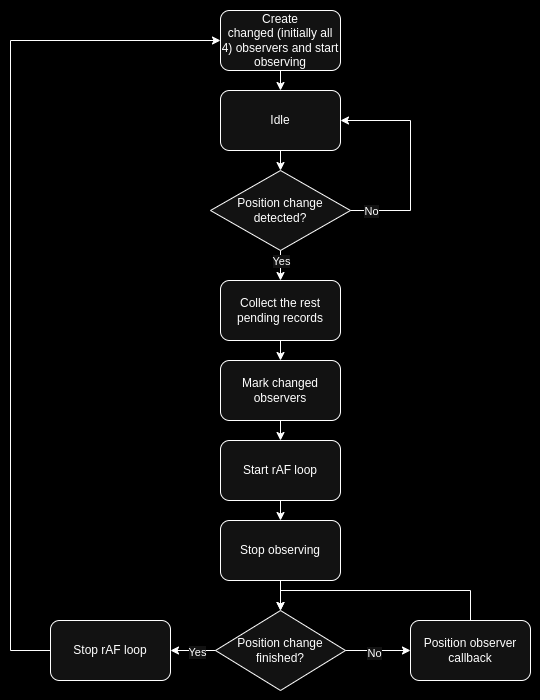

The diagram above was exported from draw.io. Its source (the exported page's mxGraphModel, read from the mxfile embedded in the PNG):
<mxGraphModel dx="1503" dy="842" grid="1" gridSize="10" guides="1" tooltips="1" connect="1" arrows="1" fold="1" page="1" pageScale="1" pageWidth="540" pageHeight="700" background="light-dark(#FFFFFF,#000000)" math="0" shadow="0">
  <root>
    <mxCell id="WIyWlLk6GJQsqaUBKTNV-0" />
    <mxCell id="WIyWlLk6GJQsqaUBKTNV-1" parent="WIyWlLk6GJQsqaUBKTNV-0" />
    <mxCell id="-SeWFAOmCzihgR4ygy1o-1" value="Create changed&amp;nbsp;(initially all 4)&amp;nbsp;observers and start observing" style="rounded=1;whiteSpace=wrap;html=1;" parent="WIyWlLk6GJQsqaUBKTNV-1" vertex="1">
      <mxGeometry x="220" y="10" width="120" height="60" as="geometry" />
    </mxCell>
    <mxCell id="-SeWFAOmCzihgR4ygy1o-4" value="" style="endArrow=classic;html=1;rounded=0;exitX=0.5;exitY=1;exitDx=0;exitDy=0;entryX=0.5;entryY=0;entryDx=0;entryDy=0;" parent="WIyWlLk6GJQsqaUBKTNV-1" source="-SeWFAOmCzihgR4ygy1o-1" target="CXZs-oIiS8LoE49JH6mw-0" edge="1">
      <mxGeometry width="50" height="50" relative="1" as="geometry">
        <mxPoint x="290" y="370" as="sourcePoint" />
        <mxPoint x="280" y="120" as="targetPoint" />
      </mxGeometry>
    </mxCell>
    <mxCell id="-SeWFAOmCzihgR4ygy1o-8" value="Start rAF loop" style="rounded=1;whiteSpace=wrap;html=1;" parent="WIyWlLk6GJQsqaUBKTNV-1" vertex="1">
      <mxGeometry x="220" y="440" width="120" height="60" as="geometry" />
    </mxCell>
    <mxCell id="-SeWFAOmCzihgR4ygy1o-9" value="Position change detected?" style="rhombus;whiteSpace=wrap;html=1;" parent="WIyWlLk6GJQsqaUBKTNV-1" vertex="1">
      <mxGeometry x="210" y="170" width="140" height="80" as="geometry" />
    </mxCell>
    <mxCell id="-SeWFAOmCzihgR4ygy1o-10" value="" style="endArrow=classic;html=1;rounded=0;exitX=0.5;exitY=1;exitDx=0;exitDy=0;entryX=0.5;entryY=0;entryDx=0;entryDy=0;" parent="WIyWlLk6GJQsqaUBKTNV-1" source="CXZs-oIiS8LoE49JH6mw-0" target="-SeWFAOmCzihgR4ygy1o-9" edge="1">
      <mxGeometry width="50" height="50" relative="1" as="geometry">
        <mxPoint x="280" y="200" as="sourcePoint" />
        <mxPoint x="340" y="370" as="targetPoint" />
      </mxGeometry>
    </mxCell>
    <mxCell id="-SeWFAOmCzihgR4ygy1o-12" value="" style="endArrow=classic;html=1;rounded=0;exitX=1;exitY=0.5;exitDx=0;exitDy=0;edgeStyle=orthogonalEdgeStyle;entryX=1;entryY=0.5;entryDx=0;entryDy=0;" parent="WIyWlLk6GJQsqaUBKTNV-1" source="-SeWFAOmCzihgR4ygy1o-9" target="CXZs-oIiS8LoE49JH6mw-0" edge="1">
      <mxGeometry width="50" height="50" relative="1" as="geometry">
        <mxPoint x="290" y="370" as="sourcePoint" />
        <mxPoint x="280" y="120" as="targetPoint" />
        <Array as="points">
          <mxPoint x="410" y="210" />
          <mxPoint x="410" y="120" />
        </Array>
      </mxGeometry>
    </mxCell>
    <mxCell id="-SeWFAOmCzihgR4ygy1o-14" value="No" style="edgeLabel;html=1;align=center;verticalAlign=middle;resizable=0;points=[];" parent="-SeWFAOmCzihgR4ygy1o-12" vertex="1" connectable="0">
      <mxGeometry x="-0.8219" relative="1" as="geometry">
        <mxPoint as="offset" />
      </mxGeometry>
    </mxCell>
    <mxCell id="-SeWFAOmCzihgR4ygy1o-15" value="" style="endArrow=classic;html=1;rounded=0;exitX=0.5;exitY=1;exitDx=0;exitDy=0;entryX=0.5;entryY=0;entryDx=0;entryDy=0;" parent="WIyWlLk6GJQsqaUBKTNV-1" source="-SeWFAOmCzihgR4ygy1o-9" target="CXZs-oIiS8LoE49JH6mw-1" edge="1">
      <mxGeometry width="50" height="50" relative="1" as="geometry">
        <mxPoint x="290" y="420" as="sourcePoint" />
        <mxPoint x="280" y="280" as="targetPoint" />
      </mxGeometry>
    </mxCell>
    <mxCell id="-SeWFAOmCzihgR4ygy1o-16" value="Yes" style="edgeLabel;html=1;align=center;verticalAlign=middle;resizable=0;points=[];" parent="-SeWFAOmCzihgR4ygy1o-15" vertex="1" connectable="0">
      <mxGeometry x="-0.2846" y="1" relative="1" as="geometry">
        <mxPoint x="-1" y="-1" as="offset" />
      </mxGeometry>
    </mxCell>
    <mxCell id="-SeWFAOmCzihgR4ygy1o-17" value="Stop observing" style="rounded=1;whiteSpace=wrap;html=1;" parent="WIyWlLk6GJQsqaUBKTNV-1" vertex="1">
      <mxGeometry x="220" y="520" width="120" height="60" as="geometry" />
    </mxCell>
    <mxCell id="-SeWFAOmCzihgR4ygy1o-18" value="" style="endArrow=classic;html=1;rounded=0;exitX=0.5;exitY=1;exitDx=0;exitDy=0;entryX=0.5;entryY=0;entryDx=0;entryDy=0;" parent="WIyWlLk6GJQsqaUBKTNV-1" source="-SeWFAOmCzihgR4ygy1o-8" target="-SeWFAOmCzihgR4ygy1o-17" edge="1">
      <mxGeometry width="50" height="50" relative="1" as="geometry">
        <mxPoint x="290" y="540" as="sourcePoint" />
        <mxPoint x="340" y="490" as="targetPoint" />
      </mxGeometry>
    </mxCell>
    <mxCell id="-SeWFAOmCzihgR4ygy1o-19" value="Position change finished?" style="rhombus;whiteSpace=wrap;html=1;" parent="WIyWlLk6GJQsqaUBKTNV-1" vertex="1">
      <mxGeometry x="215" y="610" width="130" height="80" as="geometry" />
    </mxCell>
    <mxCell id="-SeWFAOmCzihgR4ygy1o-20" value="" style="endArrow=classic;html=1;rounded=0;exitX=0.5;exitY=1;exitDx=0;exitDy=0;entryX=0.5;entryY=0;entryDx=0;entryDy=0;" parent="WIyWlLk6GJQsqaUBKTNV-1" source="-SeWFAOmCzihgR4ygy1o-17" target="-SeWFAOmCzihgR4ygy1o-19" edge="1">
      <mxGeometry width="50" height="50" relative="1" as="geometry">
        <mxPoint x="290" y="540" as="sourcePoint" />
        <mxPoint x="340" y="490" as="targetPoint" />
      </mxGeometry>
    </mxCell>
    <mxCell id="-SeWFAOmCzihgR4ygy1o-21" value="Position observer callback" style="rounded=1;whiteSpace=wrap;html=1;" parent="WIyWlLk6GJQsqaUBKTNV-1" vertex="1">
      <mxGeometry x="410" y="620" width="120" height="60" as="geometry" />
    </mxCell>
    <mxCell id="-SeWFAOmCzihgR4ygy1o-22" value="" style="endArrow=classic;html=1;rounded=0;exitX=1;exitY=0.5;exitDx=0;exitDy=0;entryX=0;entryY=0.5;entryDx=0;entryDy=0;" parent="WIyWlLk6GJQsqaUBKTNV-1" source="-SeWFAOmCzihgR4ygy1o-19" target="-SeWFAOmCzihgR4ygy1o-21" edge="1">
      <mxGeometry width="50" height="50" relative="1" as="geometry">
        <mxPoint x="290" y="460" as="sourcePoint" />
        <mxPoint x="340" y="410" as="targetPoint" />
      </mxGeometry>
    </mxCell>
    <mxCell id="-SeWFAOmCzihgR4ygy1o-23" value="No" style="edgeLabel;html=1;align=center;verticalAlign=middle;resizable=0;points=[];" parent="-SeWFAOmCzihgR4ygy1o-22" vertex="1" connectable="0">
      <mxGeometry x="-0.1532" y="-2" relative="1" as="geometry">
        <mxPoint as="offset" />
      </mxGeometry>
    </mxCell>
    <mxCell id="-SeWFAOmCzihgR4ygy1o-24" value="" style="endArrow=classic;html=1;rounded=0;exitX=0.5;exitY=0;exitDx=0;exitDy=0;edgeStyle=orthogonalEdgeStyle;entryX=0.5;entryY=0;entryDx=0;entryDy=0;" parent="WIyWlLk6GJQsqaUBKTNV-1" source="-SeWFAOmCzihgR4ygy1o-21" target="-SeWFAOmCzihgR4ygy1o-19" edge="1">
      <mxGeometry width="50" height="50" relative="1" as="geometry">
        <mxPoint x="290" y="440" as="sourcePoint" />
        <mxPoint x="470" y="500" as="targetPoint" />
        <Array as="points">
          <mxPoint x="470" y="590" />
          <mxPoint x="280" y="590" />
        </Array>
      </mxGeometry>
    </mxCell>
    <mxCell id="-SeWFAOmCzihgR4ygy1o-25" value="" style="endArrow=classic;html=1;rounded=0;exitX=0;exitY=0.5;exitDx=0;exitDy=0;edgeStyle=orthogonalEdgeStyle;entryX=0;entryY=0.5;entryDx=0;entryDy=0;" parent="WIyWlLk6GJQsqaUBKTNV-1" source="-SeWFAOmCzihgR4ygy1o-27" target="-SeWFAOmCzihgR4ygy1o-1" edge="1">
      <mxGeometry width="50" height="50" relative="1" as="geometry">
        <mxPoint x="290" y="400" as="sourcePoint" />
        <mxPoint x="130" y="610" as="targetPoint" />
        <Array as="points">
          <mxPoint x="10" y="650" />
          <mxPoint x="10" y="40" />
        </Array>
      </mxGeometry>
    </mxCell>
    <mxCell id="-SeWFAOmCzihgR4ygy1o-27" value="Stop rAF loop" style="rounded=1;whiteSpace=wrap;html=1;" parent="WIyWlLk6GJQsqaUBKTNV-1" vertex="1">
      <mxGeometry x="50" y="620" width="120" height="60" as="geometry" />
    </mxCell>
    <mxCell id="-SeWFAOmCzihgR4ygy1o-28" value="" style="endArrow=classic;html=1;rounded=0;exitX=0;exitY=0.5;exitDx=0;exitDy=0;entryX=1;entryY=0.5;entryDx=0;entryDy=0;" parent="WIyWlLk6GJQsqaUBKTNV-1" source="-SeWFAOmCzihgR4ygy1o-19" target="-SeWFAOmCzihgR4ygy1o-27" edge="1">
      <mxGeometry width="50" height="50" relative="1" as="geometry">
        <mxPoint x="290" y="440" as="sourcePoint" />
        <mxPoint x="340" y="390" as="targetPoint" />
      </mxGeometry>
    </mxCell>
    <mxCell id="-SeWFAOmCzihgR4ygy1o-29" value="Yes" style="edgeLabel;html=1;align=center;verticalAlign=middle;resizable=0;points=[];" parent="-SeWFAOmCzihgR4ygy1o-28" vertex="1" connectable="0">
      <mxGeometry x="-0.1342" y="1" relative="1" as="geometry">
        <mxPoint as="offset" />
      </mxGeometry>
    </mxCell>
    <mxCell id="3puf105YtBqjvVwVsdJi-3" value="Mark changed observers" style="rounded=1;whiteSpace=wrap;html=1;" parent="WIyWlLk6GJQsqaUBKTNV-1" vertex="1">
      <mxGeometry x="220" y="360" width="120" height="60" as="geometry" />
    </mxCell>
    <mxCell id="3puf105YtBqjvVwVsdJi-4" value="" style="endArrow=classic;html=1;rounded=0;exitX=0.5;exitY=1;exitDx=0;exitDy=0;entryX=0.5;entryY=0;entryDx=0;entryDy=0;" parent="WIyWlLk6GJQsqaUBKTNV-1" source="3puf105YtBqjvVwVsdJi-3" target="-SeWFAOmCzihgR4ygy1o-8" edge="1">
      <mxGeometry width="50" height="50" relative="1" as="geometry">
        <mxPoint x="290" y="410" as="sourcePoint" />
        <mxPoint x="340" y="360" as="targetPoint" />
      </mxGeometry>
    </mxCell>
    <mxCell id="CXZs-oIiS8LoE49JH6mw-0" value="Idle" style="rounded=1;whiteSpace=wrap;html=1;" parent="WIyWlLk6GJQsqaUBKTNV-1" vertex="1">
      <mxGeometry x="220" y="90" width="120" height="60" as="geometry" />
    </mxCell>
    <mxCell id="CXZs-oIiS8LoE49JH6mw-1" value="Collect the rest pending records" style="rounded=1;whiteSpace=wrap;html=1;" parent="WIyWlLk6GJQsqaUBKTNV-1" vertex="1">
      <mxGeometry x="220" y="280" width="120" height="60" as="geometry" />
    </mxCell>
    <mxCell id="CXZs-oIiS8LoE49JH6mw-2" value="" style="endArrow=classic;html=1;rounded=0;exitX=0.5;exitY=1;exitDx=0;exitDy=0;entryX=0.5;entryY=0;entryDx=0;entryDy=0;" parent="WIyWlLk6GJQsqaUBKTNV-1" source="CXZs-oIiS8LoE49JH6mw-1" target="3puf105YtBqjvVwVsdJi-3" edge="1">
      <mxGeometry width="50" height="50" relative="1" as="geometry">
        <mxPoint x="280" y="360" as="sourcePoint" />
        <mxPoint x="330" y="310" as="targetPoint" />
      </mxGeometry>
    </mxCell>
  </root>
</mxGraphModel>